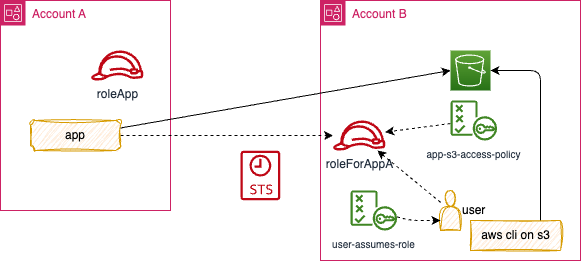

The diagram above was exported from draw.io. Its source (the exported page's mxGraphModel, read from the mxfile embedded in the PNG):
<mxGraphModel dx="535" dy="236" grid="1" gridSize="10" guides="1" tooltips="1" connect="1" arrows="1" fold="1" page="1" pageScale="1" pageWidth="850" pageHeight="1100" math="0" shadow="0">
  <root>
    <mxCell id="0" />
    <mxCell id="1" parent="0" />
    <mxCell id="3" value="Account A" style="points=[[0,0],[0.25,0],[0.5,0],[0.75,0],[1,0],[1,0.25],[1,0.5],[1,0.75],[1,1],[0.75,1],[0.5,1],[0.25,1],[0,1],[0,0.75],[0,0.5],[0,0.25]];outlineConnect=0;gradientColor=none;html=1;whiteSpace=wrap;fontSize=12;fontStyle=0;container=1;pointerEvents=0;collapsible=0;recursiveResize=0;shape=mxgraph.aws4.group;grIcon=mxgraph.aws4.group_account;strokeColor=#CD2264;fillColor=none;verticalAlign=top;align=left;spacingLeft=30;fontColor=#CD2264;dashed=0;" parent="1" vertex="1">
      <mxGeometry x="10" y="30" width="170" height="210" as="geometry" />
    </mxCell>
    <mxCell id="7" value="roleApp" style="sketch=0;outlineConnect=0;fontColor=#232F3E;gradientColor=none;fillColor=#BF0816;strokeColor=none;dashed=0;verticalLabelPosition=bottom;verticalAlign=top;align=center;html=1;fontSize=12;fontStyle=0;aspect=fixed;pointerEvents=1;shape=mxgraph.aws4.role;" parent="3" vertex="1">
      <mxGeometry x="90" y="50" width="53.18" height="30" as="geometry" />
    </mxCell>
    <mxCell id="9" value="app" style="rounded=1;whiteSpace=wrap;html=1;fillColor=#ffe6cc;strokeColor=#d79b00;sketch=1;curveFitting=1;jiggle=2;" vertex="1" parent="3">
      <mxGeometry x="30" y="120" width="90" height="30" as="geometry" />
    </mxCell>
    <mxCell id="4" value="Account B" style="points=[[0,0],[0.25,0],[0.5,0],[0.75,0],[1,0],[1,0.25],[1,0.5],[1,0.75],[1,1],[0.75,1],[0.5,1],[0.25,1],[0,1],[0,0.75],[0,0.5],[0,0.25]];outlineConnect=0;gradientColor=none;html=1;whiteSpace=wrap;fontSize=12;fontStyle=0;container=1;pointerEvents=0;collapsible=0;recursiveResize=0;shape=mxgraph.aws4.group;grIcon=mxgraph.aws4.group_account;strokeColor=#CD2264;fillColor=none;verticalAlign=top;align=left;spacingLeft=30;fontColor=#CD2264;dashed=0;" parent="1" vertex="1">
      <mxGeometry x="330" y="30" width="260" height="260" as="geometry" />
    </mxCell>
    <mxCell id="2" value="" style="sketch=0;points=[[0,0,0],[0.25,0,0],[0.5,0,0],[0.75,0,0],[1,0,0],[0,1,0],[0.25,1,0],[0.5,1,0],[0.75,1,0],[1,1,0],[0,0.25,0],[0,0.5,0],[0,0.75,0],[1,0.25,0],[1,0.5,0],[1,0.75,0]];outlineConnect=0;fontColor=#232F3E;gradientColor=#60A337;gradientDirection=north;fillColor=#277116;strokeColor=#ffffff;dashed=0;verticalLabelPosition=bottom;verticalAlign=top;align=center;html=1;fontSize=12;fontStyle=0;aspect=fixed;shape=mxgraph.aws4.resourceIcon;resIcon=mxgraph.aws4.s3;" parent="4" vertex="1">
      <mxGeometry x="130" y="50" width="40" height="40" as="geometry" />
    </mxCell>
    <mxCell id="5" value="roleForAppA" style="sketch=0;outlineConnect=0;fontColor=#232F3E;gradientColor=none;fillColor=#BF0816;strokeColor=none;dashed=0;verticalLabelPosition=bottom;verticalAlign=top;align=center;html=1;fontSize=12;fontStyle=0;aspect=fixed;pointerEvents=1;shape=mxgraph.aws4.role;" parent="4" vertex="1">
      <mxGeometry x="12" y="120" width="53.18" height="30" as="geometry" />
    </mxCell>
    <mxCell id="8" style="edgeStyle=none;html=1;fontSize=10;dashed=1;" parent="4" source="6" target="5" edge="1">
      <mxGeometry relative="1" as="geometry" />
    </mxCell>
    <mxCell id="6" value="&lt;font style=&quot;font-size: 10px;&quot;&gt;&lt;span style=&quot;text-align: left;&quot;&gt;app-&lt;/span&gt;&lt;span style=&quot;text-align: left;&quot;&gt;s3-access-policy&lt;/span&gt;&lt;/font&gt;" style="sketch=0;outlineConnect=0;fontColor=#232F3E;gradientColor=none;fillColor=#3F8624;strokeColor=none;dashed=0;verticalLabelPosition=bottom;verticalAlign=top;align=center;html=1;fontSize=12;fontStyle=0;aspect=fixed;pointerEvents=1;shape=mxgraph.aws4.policy;" parent="4" vertex="1">
      <mxGeometry x="130" y="100" width="46.57" height="40" as="geometry" />
    </mxCell>
    <mxCell id="15" style="edgeStyle=none;html=1;dashed=1;" edge="1" parent="4" source="13" target="5">
      <mxGeometry relative="1" as="geometry" />
    </mxCell>
    <mxCell id="13" value="user" style="shape=actor;whiteSpace=wrap;html=1;sketch=1;labelPosition=right;verticalLabelPosition=middle;align=left;verticalAlign=middle;fillColor=#ffe6cc;strokeColor=#d79b00;" vertex="1" parent="4">
      <mxGeometry x="120" y="190" width="20" height="40" as="geometry" />
    </mxCell>
    <mxCell id="16" style="edgeStyle=none;html=1;dashed=1;" edge="1" parent="4" source="14">
      <mxGeometry relative="1" as="geometry">
        <mxPoint x="120" y="220" as="targetPoint" />
        <Array as="points">
          <mxPoint x="90" y="220" />
        </Array>
      </mxGeometry>
    </mxCell>
    <mxCell id="14" value="&lt;div style=&quot;text-align: left;&quot;&gt;&lt;span style=&quot;font-size: 10px;&quot;&gt;user-assumes-role&lt;/span&gt;&lt;/div&gt;" style="sketch=0;outlineConnect=0;fontColor=#232F3E;gradientColor=none;fillColor=#3F8624;strokeColor=none;dashed=0;verticalLabelPosition=bottom;verticalAlign=top;align=center;html=1;fontSize=12;fontStyle=0;aspect=fixed;pointerEvents=1;shape=mxgraph.aws4.policy;" vertex="1" parent="4">
      <mxGeometry x="30" y="190" width="46.57" height="40" as="geometry" />
    </mxCell>
    <mxCell id="18" style="edgeStyle=orthogonalEdgeStyle;html=1;" edge="1" parent="4" source="17" target="2">
      <mxGeometry relative="1" as="geometry">
        <Array as="points">
          <mxPoint x="220" y="70" />
        </Array>
      </mxGeometry>
    </mxCell>
    <mxCell id="17" value="aws cli on s3" style="text;html=1;align=center;verticalAlign=middle;resizable=0;points=[];autosize=1;strokeColor=#d79b00;fillColor=#ffe6cc;sketch=1;curveFitting=1;jiggle=2;" vertex="1" parent="4">
      <mxGeometry x="150" y="220" width="90" height="30" as="geometry" />
    </mxCell>
    <mxCell id="10" style="edgeStyle=none;html=1;dashed=1;" edge="1" parent="1" source="9" target="5">
      <mxGeometry relative="1" as="geometry" />
    </mxCell>
    <mxCell id="11" style="edgeStyle=none;html=1;entryX=0;entryY=0.5;entryDx=0;entryDy=0;entryPerimeter=0;exitX=1;exitY=0.25;exitDx=0;exitDy=0;" edge="1" parent="1" source="9" target="2">
      <mxGeometry relative="1" as="geometry">
        <mxPoint x="140" y="175" as="sourcePoint" />
        <mxPoint x="382.5350064952959" y="175" as="targetPoint" />
      </mxGeometry>
    </mxCell>
    <mxCell id="12" value="" style="sketch=0;outlineConnect=0;fontColor=#232F3E;gradientColor=none;fillColor=#BF0816;strokeColor=none;dashed=0;verticalLabelPosition=bottom;verticalAlign=top;align=center;html=1;fontSize=12;fontStyle=0;aspect=fixed;pointerEvents=1;shape=mxgraph.aws4.sts_alternate;" vertex="1" parent="1">
      <mxGeometry x="250" y="180" width="39.74" height="50" as="geometry" />
    </mxCell>
  </root>
</mxGraphModel>